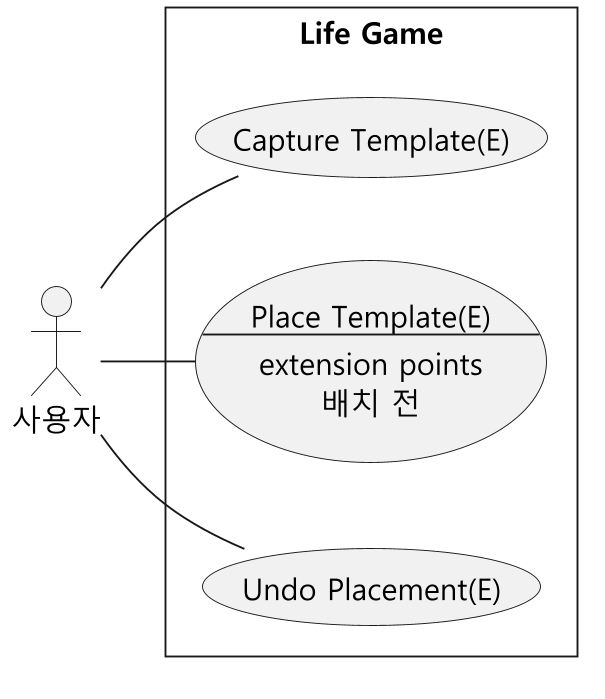

The diagram above was rendered by PlantUML. Its source (embedded in the PNG):
@startuml
!include ../theme.puml
!pragma layout dot
skinparam nodesep 45
skinparam ranksep 50
left to right direction
actor "사용자" as User
rectangle "Life Game" {
  usecase "Capture Template(E)" as Capture
  usecase Place as "Place Template(E)
--
extension points
배치 전"
  usecase "Undo Placement(E)" as Undo
}
User -- Capture
User -- Place
User -- Undo
@enduml